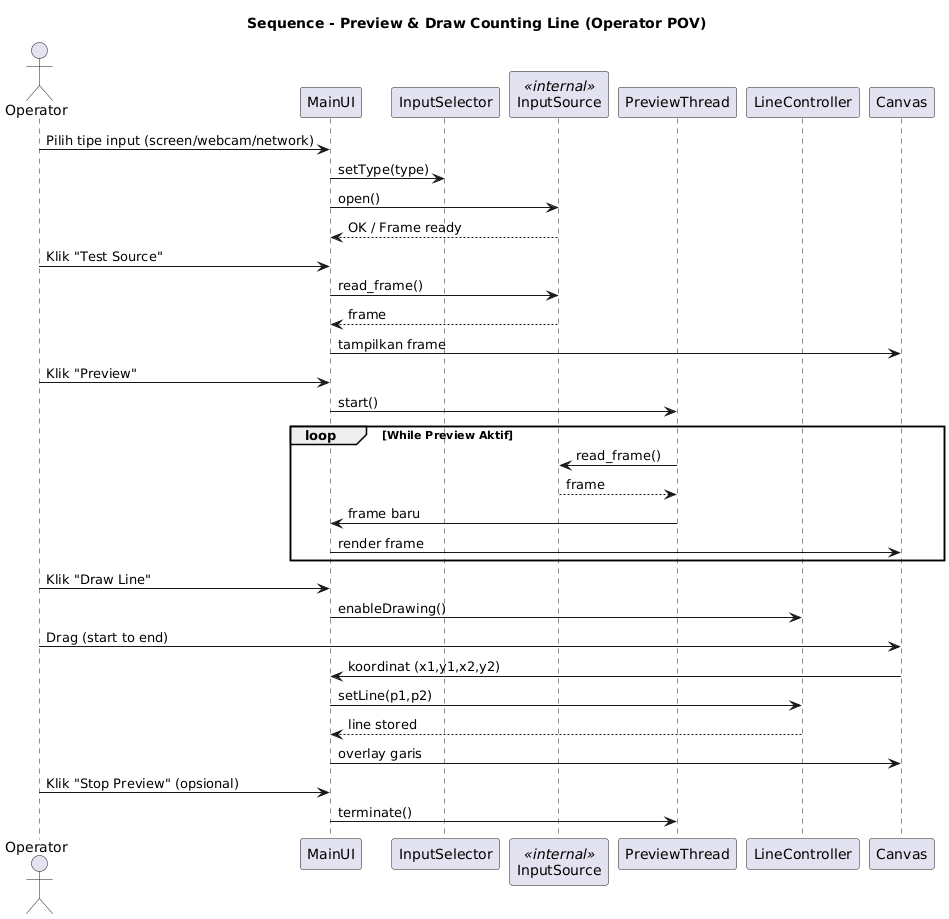

The diagram above was rendered by PlantUML. Its source (embedded in the PNG):
@startuml
title Sequence - Preview & Draw Counting Line (Operator POV)

actor Operator
participant MainUI
participant InputSelector
participant InputSource <<internal>>
participant FrameLoop as "PreviewThread"
participant LineController
participant Canvas

Operator -> MainUI: Pilih tipe input (screen/webcam/network)
MainUI -> InputSelector: setType(type)
MainUI -> InputSource: open()
InputSource --> MainUI: OK / Frame ready

Operator -> MainUI: Klik "Test Source"
MainUI -> InputSource: read_frame()
InputSource --> MainUI: frame
MainUI -> Canvas: tampilkan frame

Operator -> MainUI: Klik "Preview"
MainUI -> FrameLoop: start()
loop While Preview Aktif
  FrameLoop -> InputSource: read_frame()
  InputSource --> FrameLoop: frame
  FrameLoop -> MainUI: frame baru
  MainUI -> Canvas: render frame
end

Operator -> MainUI: Klik "Draw Line"
MainUI -> LineController: enableDrawing()

Operator -> Canvas: Drag (start to end)
Canvas -> MainUI: koordinat (x1,y1,x2,y2)
MainUI -> LineController: setLine(p1,p2)
LineController --> MainUI: line stored
MainUI -> Canvas: overlay garis

Operator -> MainUI: Klik "Stop Preview" (opsional)
MainUI -> FrameLoop: terminate()
@enduml